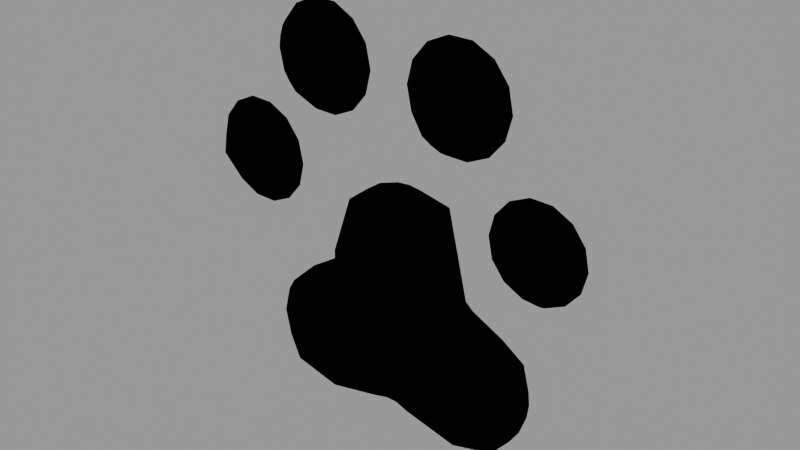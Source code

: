 # Source: panel_bonus.blend  (saved by Blender 2.90.8; exported with 4.5.12 LTS)
import bpy
from mathutils import Matrix  # noqa: F401  (used for matrix-valued properties, if any)

bpy.ops.wm.read_factory_settings(use_empty=True)
scene = bpy.context.scene
scene.name = 'Scene'

# ---- collections
col_collection_1 = bpy.data.collections.new('Collection 1'); scene.collection.children.link(col_collection_1)

# ---- materials (node trees are filled in below, after node groups)
mat_bonus_templatemat = bpy.data.materials.new('Bonus_TEMPLATEMat')
mat_bonus_templatemat.use_transparent_shadow = False
mat_blackoutlinemat = bpy.data.materials.new('BlackOutlineMat')
mat_blackoutlinemat.use_backface_culling = True
mat_whiteoutlinemat = bpy.data.materials.new('WhiteOutlineMat')
mat_whiteoutlinemat.use_backface_culling = True

# ---- material node trees
mat_bonus_templatemat.use_nodes = True; mat_bonus_templatemat.node_tree.nodes.clear()
_N = mat_bonus_templatemat.node_tree.nodes; _L = mat_bonus_templatemat.node_tree.links
n0 = _N.new('ShaderNodeOutputMaterial'); n0.name = 'Material Output'; n0.location = (300, 300)
n1 = _N.new('ShaderNodeBackground'); n1.name = 'Background'; n1.location = (0, 0)
n1.inputs[0].default_value = (0.0, 0.4735, 1.0, 1.0)
_L.new(n1.outputs[0], n0.inputs[0])
n0.is_active_output = True
mat_blackoutlinemat.use_nodes = True; mat_blackoutlinemat.node_tree.nodes.clear()
_N = mat_blackoutlinemat.node_tree.nodes; _L = mat_blackoutlinemat.node_tree.links
n0 = _N.new('ShaderNodeOutputMaterial'); n0.name = 'Material Output'; n0.location = (300, 300)
n0.target = 'CYCLES'
n1 = _N.new('ShaderNodeBackground'); n1.name = 'Background'; n1.location = (0, 0)
n1.label = 'Background'
n1.inputs[0].default_value = (0.0, 0.0, 0.0, 1.0)
n2 = _N.new('ShaderNodeOutputMaterial'); n2.name = 'Material Output.001'; n2.location = (0, 0)
n2.target = 'EEVEE'
n3 = _N.new('ShaderNodeMixShader'); n3.name = 'Mix Shader'; n3.location = (0, 0)
n3.label = 'Disable Shadow'
n3.hide = True
n4 = _N.new('ShaderNodeLightPath'); n4.name = 'Light Path'; n4.location = (0, 0)
n4.hide = True
n5 = _N.new('ShaderNodeBsdfTransparent'); n5.name = 'Transparent BSDF'; n5.location = (0, 0)
n5.hide = True
_L.new(n1.outputs[0], n0.inputs[0])
_L.new(n1.outputs[0], n3.inputs[1])
_L.new(n3.outputs[0], n2.inputs[0])
_L.new(n4.outputs[1], n3.inputs[0])
_L.new(n5.outputs[0], n3.inputs[2])
n0.is_active_output = True
mat_whiteoutlinemat.use_nodes = True; mat_whiteoutlinemat.node_tree.nodes.clear()
_N = mat_whiteoutlinemat.node_tree.nodes; _L = mat_whiteoutlinemat.node_tree.links
n0 = _N.new('ShaderNodeOutputMaterial'); n0.name = 'Material Output'; n0.location = (300, 300)
n0.target = 'CYCLES'
n1 = _N.new('ShaderNodeBackground'); n1.name = 'Background'; n1.location = (0, 0)
n1.label = 'Background'
n1.inputs[0].default_value = (1.0, 1.0, 1.0, 1.0)
n2 = _N.new('ShaderNodeOutputMaterial'); n2.name = 'Material Output.001'; n2.location = (0, 0)
n2.target = 'EEVEE'
n3 = _N.new('ShaderNodeMixShader'); n3.name = 'Mix Shader'; n3.location = (0, 0)
n3.label = 'Disable Shadow'
n3.hide = True
n4 = _N.new('ShaderNodeLightPath'); n4.name = 'Light Path'; n4.location = (0, 0)
n4.hide = True
n5 = _N.new('ShaderNodeBsdfTransparent'); n5.name = 'Transparent BSDF'; n5.location = (0, 0)
n5.hide = True
_L.new(n1.outputs[0], n0.inputs[0])
_L.new(n1.outputs[0], n3.inputs[1])
_L.new(n3.outputs[0], n2.inputs[0])
_L.new(n4.outputs[1], n3.inputs[0])
_L.new(n5.outputs[0], n3.inputs[2])
n0.is_active_output = True

# ---- meshes
me_bonus_gemstone_013 = bpy.data.meshes.new('bonus_gemstone.013')
me_bonus_gemstone_013.from_pydata([(-0.08006, -0.004044, 0.2176), (-0.08006, 0.06584, 0.2176), (-0.04437, -0.004044, 0.2251), (-0.02058, 0.01723, 0.23), (-0.05197, -0.004044, 0.1943), (-0.03325, 0.01723, 0.1788), (-0.08073, -0.004044, 0.1811), (-0.08117, 0.01723, 0.1568), (-0.109, -0.004044, 0.1954), (-0.1283, 0.01723, 0.1806), (-0.1155, -0.004044, 0.2264), (-0.1391, 0.01723, 0.2322), (-0.09528, -0.004044, 0.2507), (-0.1054, 0.01723, 0.2728), (-0.06365, -0.004044, 0.2501), (-0.0527, 0.01723, 0.2719), (-0.1672, -0.004044, 0.1041), (-0.1672, 0.06584, 0.1041), (-0.1315, -0.004044, 0.1116), (-0.1077, 0.01723, 0.1166), (-0.1391, -0.004044, 0.08089), (-0.1204, 0.01723, 0.06539), (-0.1678, -0.004044, 0.06768), (-0.1683, 0.01723, 0.04338), (-0.1961, -0.004044, 0.08193), (-0.2154, 0.01723, 0.06712), (-0.2026, -0.004044, 0.1129), (-0.2262, 0.01723, 0.1187), (-0.1824, -0.004044, 0.1373), (-0.1925, 0.01723, 0.1594), (-0.1508, -0.004044, 0.1367), (-0.1398, 0.01723, 0.1584), (0.06896, -0.004044, 0.2128), (0.06896, 0.06584, 0.2128), (0.1046, -0.004044, 0.2203), (0.1284, 0.01723, 0.2253), (0.09705, -0.004044, 0.1896), (0.1158, 0.01723, 0.1741), (0.06829, -0.004044, 0.1764), (0.06785, 0.01723, 0.1521), (0.04004, -0.004044, 0.1906), (0.02076, 0.01723, 0.1758), (0.03356, -0.004044, 0.2216), (0.009967, 0.01723, 0.2274), (0.05374, -0.004044, 0.246), (0.04359, 0.01723, 0.2681), (0.08537, -0.004044, 0.2454), (0.09632, 0.01723, 0.2671), (0.1548, -0.003641, 0.1), (0.1548, 0.05928, 0.1), (0.1869, -0.003641, 0.1067), (0.2083, 0.01551, 0.1112), (0.18, -0.003641, 0.07906), (0.1969, 0.01551, 0.06511), (0.1542, -0.003641, 0.06717), (0.1538, 0.01551, 0.04529), (0.1287, -0.003641, 0.08), (0.1114, 0.01551, 0.06667), (0.1229, -0.003641, 0.1079), (0.1017, 0.01551, 0.1131), (0.1411, -0.003641, 0.1298), (0.1319, 0.01551, 0.1497), (0.1695, -0.003641, 0.1293), (0.1794, 0.01551, 0.1488), (-0.08488, -0.004835, -0.07487), (-0.1425, 0.0518, -0.1191), (-0.04221, -0.004835, -0.06595), (0.1325, 0.0518, -0.122), (-0.0513, -0.004835, -0.1027), (-0.007054, 0.02059, -0.1178), (-0.08568, -0.004835, -0.1185), (-0.08621, 0.02059, -0.1475), (-0.1195, -0.004835, -0.1014), (-0.1425, 0.02059, -0.1191), (-0.1272, -0.004835, -0.0644), (-0.1554, 0.02059, -0.05742), (-0.1031, -0.004835, -0.03526), (-0.1152, 0.02059, -0.008851), (-0.06526, -0.004835, -0.03595), (0.07524, 0.0518, -0.1484), (0.07656, -0.004835, -0.07571), (-0.08621, 0.0518, -0.1475), (0.1192, -0.004835, -0.06679), (0.1477, 0.02059, -0.06084), (0.1101, -0.004835, -0.1035), (0.1325, 0.02059, -0.122), (0.07577, -0.004835, -0.1193), (0.07524, 0.02059, -0.1484), (0.04199, -0.004835, -0.1023), (-0.1152, 0.0518, -0.008851), (0.03425, -0.004835, -0.06524), (0.1477, 0.0518, -0.06084), (0.05837, -0.004835, -0.0361), (-0.1554, 0.0518, -0.05742), (0.09619, -0.004835, -0.03679), (0.1093, 0.02059, -0.01084), (-0.005841, -0.004835, 0.04201), (-0.007054, 0.0518, -0.1178), (0.03683, -0.004835, 0.05093), (0.06527, 0.02059, 0.05688), (0.02774, -0.004835, 0.01421), (0.06441, 0.02059, 0.00711), (-0.006636, -0.004835, -0.001577), (-0.007166, 0.02059, -0.03063), (-0.04041, -0.004835, 0.01545), (-0.07584, 0.02059, 0.00823), (-0.04816, -0.004835, 0.05248), (-0.07637, 0.02059, 0.05946), (-0.02404, -0.004835, 0.08162), (-0.03616, 0.02059, 0.108), (0.01378, -0.004835, 0.08093), (0.02687, 0.02059, 0.1069), (0.1093, 0.0518, -0.01084), (0.06527, 0.0518, 0.05688), (0.05012, 0.0518, -0.004319), (-0.06346, 0.0518, -0.002247), (-0.07637, 0.0518, 0.05946), (-0.03616, 0.0518, 0.108), (0.02687, 0.0518, 0.1069), (-0.006796, 0.0518, -0.04145), (-0.07786, 0.1011, -0.07461), (0.06689, 0.1011, -0.07554), (-0.00587, 0.1011, 0.03897)], [], [(3, 1, 15), (1, 3, 5), (1, 5, 7), (1, 7, 9), (1, 9, 11), (1, 11, 13), (1, 13, 15), (2, 3, 15, 14), (3, 2, 4, 5), (5, 4, 6, 7), (7, 6, 8, 9), (9, 8, 10, 11), (11, 10, 12, 13), (13, 12, 14, 15), (0, 2, 14), (2, 0, 4), (4, 0, 6), (6, 0, 8), (8, 0, 10), (10, 0, 12), (12, 0, 14), (19, 17, 31), (17, 19, 21), (17, 21, 23), (17, 23, 25), (17, 25, 27), (17, 27, 29), (17, 29, 31), (18, 19, 31, 30), (19, 18, 20, 21), (21, 20, 22, 23), (23, 22, 24, 25), (25, 24, 26, 27), (27, 26, 28, 29), (29, 28, 30, 31), (16, 18, 30), (18, 16, 20), (20, 16, 22), (22, 16, 24), (24, 16, 26), (26, 16, 28), (28, 16, 30), (35, 33, 47), (33, 35, 37), (33, 37, 39), (33, 39, 41), (33, 41, 43), (33, 43, 45), (33, 45, 47), (34, 35, 47, 46), (35, 34, 36, 37), (37, 36, 38, 39), (39, 38, 40, 41), (41, 40, 42, 43), (43, 42, 44, 45), (45, 44, 46, 47), (32, 34, 46), (34, 32, 36), (36, 32, 38), (38, 32, 40), (40, 32, 42), (42, 32, 44), (44, 32, 46), (51, 49, 63), (49, 51, 53), (49, 53, 55), (49, 55, 57), (49, 57, 59), (49, 59, 61), (49, 61, 63), (50, 51, 63, 62), (51, 50, 52, 53), (53, 52, 54, 55), (55, 54, 56, 57), (57, 56, 58, 59), (59, 58, 60, 61), (61, 60, 62, 63), (48, 50, 62), (50, 48, 52), (52, 48, 54), (54, 48, 56), (56, 48, 58), (58, 48, 60), (60, 48, 62), (119, 97, 120), (115, 119, 120), (89, 115, 120), (97, 119, 121), (115, 116, 122), (75, 77, 89, 93), (66, 103, 105, 78), (103, 66, 68, 69), (69, 68, 70, 71), (71, 70, 72, 73), (73, 72, 74, 75), (75, 74, 76, 77), (77, 76, 78, 105), (64, 66, 78), (66, 64, 68), (68, 64, 70), (70, 64, 72), (72, 64, 74), (74, 64, 76), (76, 64, 78), (85, 87, 79, 67), (111, 99, 113, 118), (77, 105, 115, 89), (87, 69, 97, 79), (73, 75, 93, 65), (83, 85, 67, 91), (109, 111, 118, 117), (82, 83, 95, 94), (83, 82, 84, 85), (85, 84, 86, 87), (87, 86, 88, 69), (69, 88, 90, 103), (103, 90, 92, 101), (101, 92, 94, 95), (80, 82, 94), (82, 80, 84), (84, 80, 86), (86, 80, 88), (88, 80, 90), (90, 80, 92), (92, 80, 94), (107, 109, 117, 116), (71, 73, 65, 81), (99, 101, 114, 113), (69, 71, 81, 97), (105, 107, 116, 115), (101, 95, 112, 114), (95, 83, 91, 112), (98, 99, 111, 110), (99, 98, 100, 101), (101, 100, 102, 103), (103, 102, 104, 105), (105, 104, 106, 107), (107, 106, 108, 109), (109, 108, 110, 111), (96, 98, 110), (98, 96, 100), (100, 96, 102), (102, 96, 104), (104, 96, 106), (106, 96, 108), (108, 96, 110), (97, 81, 120), (81, 65, 120), (65, 93, 120), (93, 89, 120), (119, 114, 121), (114, 112, 121), (112, 91, 121), (91, 67, 121), (67, 79, 121), (79, 97, 121), (116, 117, 122), (117, 118, 122), (118, 113, 122), (113, 114, 122), (114, 119, 122), (119, 115, 122)])
_k = {(3, 15): 0.99608, (3, 5): 0.99608, (5, 7): 0.99608, (7, 9): 0.99608, (9, 11): 0.99608, (11, 13): 0.99608, (13, 15): 0.99608, (19, 31): 0.99608, (19, 21): 0.99608, (21, 23): 0.99608, (23, 25): 0.99608, (25, 27): 0.99608, (27, 29): 0.99608, (29, 31): 0.99608, (35, 47): 0.99608, (35, 37): 0.99608, (37, 39): 0.99608, (39, 41): 0.99608, (41, 43): 0.99608, (43, 45): 0.99608, (45, 47): 0.99608, (51, 63): 0.99608, (51, 53): 0.99608, (53, 55): 0.99608, (55, 57): 0.99608, (57, 59): 0.99608, (59, 61): 0.99608, (61, 63): 0.99608, (69, 71): 0.99608, (71, 73): 0.99608, (73, 75): 0.99608, (75, 77): 0.99608, (69, 103): 0.99608, (83, 95): 0.99608, (83, 85): 0.99608, (85, 87): 0.99608, (95, 101): 0.99608, (69, 87): 0.99608, (99, 111): 0.99608, (99, 101): 0.99608, (101, 103): 0.99608, (103, 105): 0.99608, (105, 107): 0.99608, (107, 109): 0.99608, (109, 111): 0.99608, (77, 105): 0.99608}
me_bonus_gemstone_013.attributes.new('crease_edge', 'FLOAT', 'EDGE').data.foreach_set('value', [_k.get((min(e.vertices), max(e.vertices)), 0.0) for e in me_bonus_gemstone_013.edges])
me_bonus_gemstone_013.materials.append(mat_bonus_templatemat)
me_bonus_gemstone_013.materials.append(mat_blackoutlinemat)
me_bonus_gemstone_013.materials.append(mat_whiteoutlinemat)
me_bonus_gemstone_013.use_remesh_fix_poles = True
me_bonus_gemstone_013.use_remesh_preserve_attributes = False
me_bonus_gemstone_013.use_mirror_vertex_groups = False
me_bonus_gemstone_013.update()

# ---- objects
ob_bonus_template = bpy.data.objects.new('Bonus_TEMPLATE', me_bonus_gemstone_013)

# ---- transforms, parenting, visibility, modifiers, constraints
ob_bonus_template.location = (0.0, 0.0, 0.0)
ob_bonus_template.lineart.crease_threshold = 0.0
_vg = ob_bonus_template.vertex_groups.new(name='Ink_Thickness')
_vg.add([0, 1, 2, 3, 4, 5, 6, 7, 8, 9, 10, 11, 12, 13, 14, 15, 16, 17, 18, 19, 20, 21, 22, 23, 24, 25, 26, 27, 28, 29, 30, 31, 32, 33, 34, 35, 36, 37, 38, 39, 40, 41, 42, 43, 44, 45, 46, 47, 48, 49, 50, 51, 52, 53, 54, 55, 56, 57, 58, 59, 60, 61, 62, 63, 64, 65, 66, 67, 68, 69, 70, 71, 72, 73, 74, 75, 76, 77, 78, 79, 80, 81, 82, 83, 84, 85, 86, 87, 88, 89, 90, 91, 92, 93, 94, 95, 96, 97, 98, 99, 100, 101, 102, 103, 104, 105, 106, 107, 108, 109, 110, 111, 112, 113, 114, 115, 116, 117, 118, 119, 120, 121, 122], 1.0, 'REPLACE')
_vg = ob_bonus_template.vertex_groups.new(name='Group')
_vg.add([3, 5, 7, 9, 11, 13, 15, 19, 21, 23, 25, 27, 29, 31, 35, 37, 39, 41, 43, 45, 47, 51, 53, 55, 57, 59, 61, 63, 69, 71, 73, 75, 77, 83, 85, 87, 95, 99, 101, 103, 105, 107, 109, 111], 1.0, 'REPLACE')
_m = ob_bonus_template.modifiers.new('Subdivision', 'SUBSURF')
_m.uv_smooth = 'PRESERVE_CORNERS'
_m = ob_bonus_template.modifiers.new('Decimate', 'DECIMATE')
_m.decimate_type = 'DISSOLVE'
_m.ratio = 0.3935
_m.angle_limit = 0.37
_m.vertex_group = 'Group'
_m.invert_vertex_group = True
_m.use_collapse_triangulate = True
_m.delimit = {'SHARP'}
_m = ob_bonus_template.modifiers.new('Decimate.001', 'DECIMATE')
_m.ratio = 0.6657
_m.vertex_group = 'Group'
_m.invert_vertex_group = True
_m.use_collapse_triangulate = True
_m = ob_bonus_template.modifiers.new('InkThickness', 'VERTEX_WEIGHT_EDIT')
_m.vertex_group = 'Ink_Thickness'
_m.falloff_type = 'STEP'
_m.invert_falloff = True
_m.use_add = True
_m = ob_bonus_template.modifiers.new('WhiteOutline', 'SOLIDIFY')
_m.thickness = 0.01683
_m.thickness_clamp = 0.5
_m.thickness_vertex_group = 0.1
_m.material_offset = 2
_m.vertex_group = 'Ink_Thickness'
_m.use_flip_normals = True
_m = ob_bonus_template.modifiers.new('BlackOutline', 'SOLIDIFY')
_m.thickness = -0.03702
_m.thickness_vertex_group = 0.1
_m.material_offset = 1
_m.vertex_group = 'Ink_Thickness'
_m.use_flip_normals = True

# ---- collection membership
col_collection_1.objects.link(ob_bonus_template)

# ---- scene / render settings (as saved in the file)
scene.frame_start = 1; scene.frame_end = 72; scene.frame_set(1)
scene.render.engine = 'BLENDER_EEVEE_NEXT'
scene.render.image_settings.file_format = 'FFMPEG'
scene.render.image_settings.color_mode = 'RGB'
scene.render.image_settings.exr_codec = 'NONE'
scene.render.simplify_subdivision_render = 0
scene.render.simplify_child_particles_render = 0.0
scene.cycles.feature_set = 'EXPERIMENTAL'
scene.cycles.use_denoising = False
scene.cycles.samples = 32
scene.cycles.sampling_pattern = 'TABULATED_SOBOL'
scene.cycles.use_adaptive_sampling = False
scene.cycles.use_light_tree = False
scene.eevee.taa_samples = 1
scene.eevee.use_taa_reprojection = False
scene.eevee.use_gtao = True
scene.view_settings.view_transform = 'Raw'
scene.view_settings.exposure = 1.0
bpy.context.view_layer.update()

# ---- added for rendering (the .blend has no active camera and no usable light): camera, sun + grey world if the file has none
cam_auto = bpy.data.cameras.new('AutoCamera')
cam_auto.lens = 50.0
cam_auto.sensor_width = 36.0
cam_auto.clip_end = 1000.0
ob_auto_camera = bpy.data.objects.new('AutoCamera', cam_auto)
scene.collection.objects.link(ob_auto_camera)
ob_auto_camera.location = (0.579786, -0.669558, 0.535635)
ob_auto_camera.rotation_euler = (1.09748, -7.21219e-08, 0.694738)
scene.camera = ob_auto_camera
light_auto_sun = bpy.data.lights.new('AutoSun', 'SUN')
light_auto_sun.energy = 3.0
light_auto_sun.angle = 0.0523599
ob_auto_sun = bpy.data.objects.new('AutoSun', light_auto_sun)
scene.collection.objects.link(ob_auto_sun)
ob_auto_sun.rotation_euler = (0.872665, 0.174533, 0.523599)
if scene.world is None:
    world_auto = bpy.data.worlds.new('AutoWorld')
    world_auto.color = (0.3, 0.3, 0.3)
    scene.world = world_auto
bpy.context.view_layer.update()
